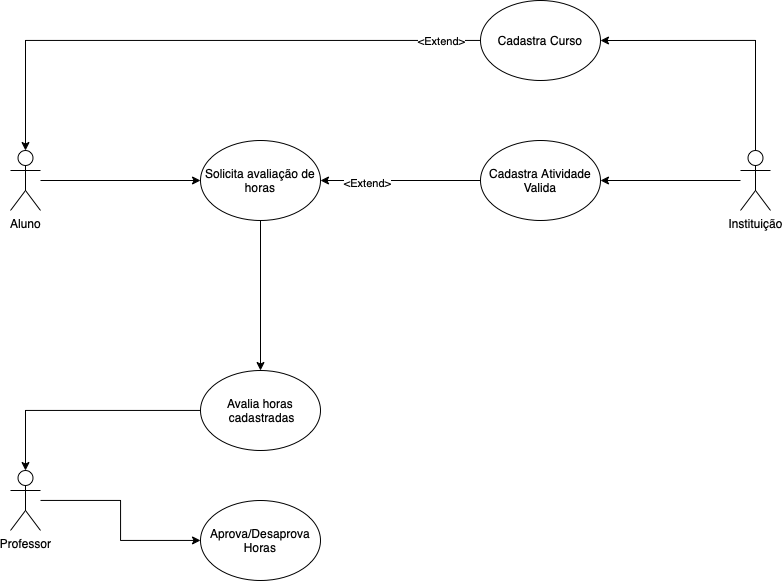

The diagram above was exported from draw.io. Its source (the exported page's mxGraphModel, read from the mxfile embedded in the PNG):
<mxGraphModel dx="1327" dy="879" grid="1" gridSize="10" guides="1" tooltips="1" connect="1" arrows="1" fold="1" page="1" pageScale="1" pageWidth="827" pageHeight="1169" math="0" shadow="0">
  <root>
    <mxCell id="0" />
    <mxCell id="1" parent="0" />
    <mxCell id="1tBOj4C4EzQC6EEI7f5N-32" style="edgeStyle=orthogonalEdgeStyle;rounded=0;orthogonalLoop=1;jettySize=auto;html=1;entryX=0;entryY=0.5;entryDx=0;entryDy=0;" edge="1" parent="1" source="1tBOj4C4EzQC6EEI7f5N-1" target="1tBOj4C4EzQC6EEI7f5N-30">
      <mxGeometry relative="1" as="geometry" />
    </mxCell>
    <mxCell id="1tBOj4C4EzQC6EEI7f5N-1" value="Aluno" style="shape=umlActor;verticalLabelPosition=bottom;verticalAlign=top;html=1;outlineConnect=0;" vertex="1" parent="1">
      <mxGeometry x="40" y="480" width="30" height="60" as="geometry" />
    </mxCell>
    <mxCell id="1tBOj4C4EzQC6EEI7f5N-37" style="edgeStyle=orthogonalEdgeStyle;rounded=0;orthogonalLoop=1;jettySize=auto;html=1;" edge="1" parent="1" source="1tBOj4C4EzQC6EEI7f5N-2" target="1tBOj4C4EzQC6EEI7f5N-36">
      <mxGeometry relative="1" as="geometry" />
    </mxCell>
    <mxCell id="1tBOj4C4EzQC6EEI7f5N-2" value="Professor" style="shape=umlActor;verticalLabelPosition=bottom;verticalAlign=top;html=1;outlineConnect=0;" vertex="1" parent="1">
      <mxGeometry x="40" y="800" width="30" height="60" as="geometry" />
    </mxCell>
    <mxCell id="1tBOj4C4EzQC6EEI7f5N-29" style="edgeStyle=orthogonalEdgeStyle;rounded=0;orthogonalLoop=1;jettySize=auto;html=1;entryX=1;entryY=0.5;entryDx=0;entryDy=0;" edge="1" parent="1" source="1tBOj4C4EzQC6EEI7f5N-3" target="1tBOj4C4EzQC6EEI7f5N-28">
      <mxGeometry relative="1" as="geometry" />
    </mxCell>
    <mxCell id="1tBOj4C4EzQC6EEI7f5N-39" style="edgeStyle=orthogonalEdgeStyle;rounded=0;orthogonalLoop=1;jettySize=auto;html=1;entryX=1;entryY=0.5;entryDx=0;entryDy=0;" edge="1" parent="1" source="1tBOj4C4EzQC6EEI7f5N-3" target="1tBOj4C4EzQC6EEI7f5N-38">
      <mxGeometry relative="1" as="geometry">
        <Array as="points">
          <mxPoint x="785" y="370" />
        </Array>
      </mxGeometry>
    </mxCell>
    <mxCell id="1tBOj4C4EzQC6EEI7f5N-3" value="Instituição&lt;br&gt;" style="shape=umlActor;verticalLabelPosition=bottom;verticalAlign=top;html=1;outlineConnect=0;" vertex="1" parent="1">
      <mxGeometry x="770" y="480" width="30" height="60" as="geometry" />
    </mxCell>
    <mxCell id="1tBOj4C4EzQC6EEI7f5N-31" style="edgeStyle=orthogonalEdgeStyle;rounded=0;orthogonalLoop=1;jettySize=auto;html=1;" edge="1" parent="1" source="1tBOj4C4EzQC6EEI7f5N-28" target="1tBOj4C4EzQC6EEI7f5N-30">
      <mxGeometry relative="1" as="geometry" />
    </mxCell>
    <mxCell id="1tBOj4C4EzQC6EEI7f5N-41" value="&amp;lt;Extend&amp;gt;" style="edgeLabel;html=1;align=center;verticalAlign=middle;resizable=0;points=[];" vertex="1" connectable="0" parent="1tBOj4C4EzQC6EEI7f5N-31">
      <mxGeometry x="0.4184" y="2" relative="1" as="geometry">
        <mxPoint x="-1" as="offset" />
      </mxGeometry>
    </mxCell>
    <mxCell id="1tBOj4C4EzQC6EEI7f5N-28" value="Cadastra Atividade Valida" style="ellipse;whiteSpace=wrap;html=1;" vertex="1" parent="1">
      <mxGeometry x="510" y="470" width="120" height="80" as="geometry" />
    </mxCell>
    <mxCell id="1tBOj4C4EzQC6EEI7f5N-34" style="edgeStyle=orthogonalEdgeStyle;rounded=0;orthogonalLoop=1;jettySize=auto;html=1;" edge="1" parent="1" source="1tBOj4C4EzQC6EEI7f5N-30" target="1tBOj4C4EzQC6EEI7f5N-33">
      <mxGeometry relative="1" as="geometry" />
    </mxCell>
    <mxCell id="1tBOj4C4EzQC6EEI7f5N-30" value="Solicita avaliação de horas" style="ellipse;whiteSpace=wrap;html=1;" vertex="1" parent="1">
      <mxGeometry x="230" y="470" width="120" height="80" as="geometry" />
    </mxCell>
    <mxCell id="1tBOj4C4EzQC6EEI7f5N-35" style="edgeStyle=orthogonalEdgeStyle;rounded=0;orthogonalLoop=1;jettySize=auto;html=1;entryX=0.5;entryY=0;entryDx=0;entryDy=0;entryPerimeter=0;" edge="1" parent="1" source="1tBOj4C4EzQC6EEI7f5N-33" target="1tBOj4C4EzQC6EEI7f5N-2">
      <mxGeometry relative="1" as="geometry" />
    </mxCell>
    <mxCell id="1tBOj4C4EzQC6EEI7f5N-33" value="Avalia horas &amp;nbsp;cadastradas" style="ellipse;whiteSpace=wrap;html=1;" vertex="1" parent="1">
      <mxGeometry x="230" y="700" width="120" height="80" as="geometry" />
    </mxCell>
    <mxCell id="1tBOj4C4EzQC6EEI7f5N-36" value="Aprova/Desaprova Horas" style="ellipse;whiteSpace=wrap;html=1;" vertex="1" parent="1">
      <mxGeometry x="230" y="830" width="120" height="80" as="geometry" />
    </mxCell>
    <mxCell id="1tBOj4C4EzQC6EEI7f5N-40" style="edgeStyle=orthogonalEdgeStyle;rounded=0;orthogonalLoop=1;jettySize=auto;html=1;entryX=0.5;entryY=0;entryDx=0;entryDy=0;entryPerimeter=0;" edge="1" parent="1" source="1tBOj4C4EzQC6EEI7f5N-38" target="1tBOj4C4EzQC6EEI7f5N-1">
      <mxGeometry relative="1" as="geometry" />
    </mxCell>
    <mxCell id="1tBOj4C4EzQC6EEI7f5N-44" value="&amp;lt;Extend&amp;gt;" style="edgeLabel;html=1;align=center;verticalAlign=middle;resizable=0;points=[];" vertex="1" connectable="0" parent="1tBOj4C4EzQC6EEI7f5N-40">
      <mxGeometry x="-0.9315" y="-2" relative="1" as="geometry">
        <mxPoint x="-21" y="2" as="offset" />
      </mxGeometry>
    </mxCell>
    <mxCell id="1tBOj4C4EzQC6EEI7f5N-38" value="Cadastra Curso" style="ellipse;whiteSpace=wrap;html=1;" vertex="1" parent="1">
      <mxGeometry x="510" y="330" width="120" height="80" as="geometry" />
    </mxCell>
  </root>
</mxGraphModel>